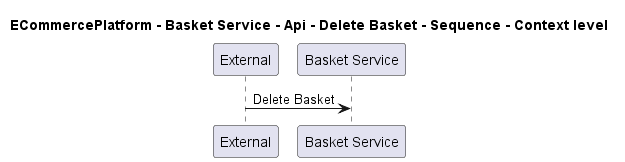

The diagram above was rendered by PlantUML. Its source (embedded in the PNG):
@startuml
!pragma layout smetana

title ECommercePlatform - Basket Service - Api - Delete Basket - Sequence - Context level

participant "External" as C4InterFlow.SoftwareSystems.ExternalSystem
participant "Basket Service" as ECommercePlatform.SoftwareSystems.BasketService

C4InterFlow.SoftwareSystems.ExternalSystem -> ECommercePlatform.SoftwareSystems.BasketService : Delete Basket


@enduml